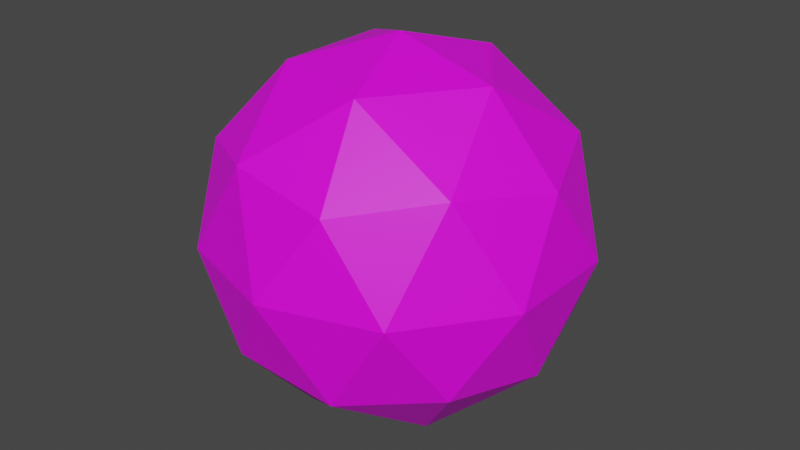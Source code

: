 # Source: target.blend  (saved by Blender 2.92.15; exported with 4.5.12 LTS)
import bpy
from mathutils import Matrix  # noqa: F401  (used for matrix-valued properties, if any)

bpy.ops.wm.read_factory_settings(use_empty=True)
scene = bpy.context.scene
scene.name = 'Scene'

# ---- collections
col_collection = bpy.data.collections.new('Collection'); scene.collection.children.link(col_collection)

# ---- images (referenced by path relative to the original .blend; pixels are not part of the script)
import os
ASSET_DIR = os.environ.get("B2B_ASSET_DIR", "")  # directory of the original .blend (textures are referenced by path, not embedded)
HERE = os.path.dirname(os.path.abspath(__file__))  # packed textures are extracted next to this script under _unpacked/

def load_image(name, relpath, width, height, colorspace="sRGB"):
    """Load a texture the original file referenced (path relative to the .blend, or extracted next to this script)."""
    p = next((c for c in (os.path.join(HERE, relpath), os.path.join(ASSET_DIR, relpath)) if relpath and os.path.exists(c)), "")
    if p:
        img = bpy.data.images.load(p, check_existing=True)
        img.name = name
    else:  # same state as the original file: an image datablock whose file is absent (Cycles renders it pink)
        img = bpy.data.images.new(name, width, height)
        img.source = "FILE"
        img.filepath = "//" + (relpath or name)
    img.colorspace_settings.name = colorspace
    return img
img_gold_bmp = load_image('gold.bmp', 'gold.bmp', 1024, 1024, 'sRGB')

# ---- materials (node trees are filled in below, after node groups)
mat_material_001 = bpy.data.materials.new('Material.001')
mat_material_001.use_transparent_shadow = False

# ---- material node trees
mat_material_001.use_nodes = True; mat_material_001.node_tree.nodes.clear()
_N = mat_material_001.node_tree.nodes; _L = mat_material_001.node_tree.links
n0 = _N.new('ShaderNodeBsdfPrincipled'); n0.name = 'Principled BSDF'; n0.location = (10, 300)
n0.distribution = 'GGX'
n0.subsurface_method = 'BURLEY'
n0.inputs[3].default_value = 1.45
n0.inputs[27].default_value = (0.0, 0.0, 0.0, 1.0)
n0.inputs[28].default_value = 1.0
n1 = _N.new('ShaderNodeOutputMaterial'); n1.name = 'Material Output'; n1.location = (300, 300)
n2 = _N.new('ShaderNodeTexImage'); n2.name = 'Image Texture'; n2.location = (-280, 275)
n2.image = img_gold_bmp
_L.new(n0.outputs[0], n1.inputs[0])
_L.new(n2.outputs[0], n0.inputs[0])
n1.is_active_output = True

# ---- world
world_world = bpy.data.worlds.new('World'); scene.world = world_world
world_world.use_nodes = True; world_world.node_tree.nodes.clear()
_N = world_world.node_tree.nodes; _L = world_world.node_tree.links
n0 = _N.new('ShaderNodeOutputWorld'); n0.name = 'World Output'; n0.location = (300, 300)
n1 = _N.new('ShaderNodeBackground'); n1.name = 'Background'; n1.location = (10, 300)
n1.inputs[0].default_value = (0.05088, 0.05088, 0.05088, 1.0)
_L.new(n1.outputs[0], n0.inputs[0])
n0.is_active_output = True
world_world.color = (0.05088, 0.05088, 0.05088)
world_world.use_sun_shadow = False
world_world.sun_shadow_jitter_overblur = 0.0

# ---- meshes
me_icosphere = bpy.data.meshes.new('Icosphere')
me_icosphere.from_pydata([(0.0, 0.0, -1.0), (0.7236, -0.5257, -0.4472), (-0.2764, -0.8506, -0.4472), (-0.8944, 0.0, -0.4472), (-0.2764, 0.8506, -0.4472), (0.7236, 0.5257, -0.4472), (0.2764, -0.8506, 0.4472), (-0.7236, -0.5257, 0.4472), (-0.7236, 0.5257, 0.4472), (0.2764, 0.8506, 0.4472), (0.8944, 0.0, 0.4472), (0.0, 0.0, 1.0), (-0.1625, -0.5, -0.8507), (0.4253, -0.309, -0.8507), (0.2629, -0.809, -0.5257), (0.8506, 0.0, -0.5257), (0.4253, 0.309, -0.8507), (-0.5257, 0.0, -0.8507), (-0.6882, -0.5, -0.5257), (-0.1625, 0.5, -0.8507), (-0.6882, 0.5, -0.5257), (0.2629, 0.809, -0.5257), (0.9511, -0.309, 0.0), (0.9511, 0.309, 0.0), (0.0, -1.0, 0.0), (0.5878, -0.809, 0.0), (-0.9511, -0.309, 0.0), (-0.5878, -0.809, 0.0), (-0.5878, 0.809, 0.0), (-0.9511, 0.309, 0.0), (0.5878, 0.809, 0.0), (0.0, 1.0, 0.0), (0.6882, -0.5, 0.5257), (-0.2629, -0.809, 0.5257), (-0.8506, 0.0, 0.5257), (-0.2629, 0.809, 0.5257), (0.6882, 0.5, 0.5257), (0.1625, -0.5, 0.8507), (0.5257, 0.0, 0.8507), (-0.4253, -0.309, 0.8507), (-0.4253, 0.309, 0.8507), (0.1625, 0.5, 0.8507)], [], [(0, 13, 12), (1, 13, 15), (0, 12, 17), (0, 17, 19), (0, 19, 16), (1, 15, 22), (2, 14, 24), (3, 18, 26), (4, 20, 28), (5, 21, 30), (1, 22, 25), (2, 24, 27), (3, 26, 29), (4, 28, 31), (5, 30, 23), (6, 32, 37), (7, 33, 39), (8, 34, 40), (9, 35, 41), (10, 36, 38), (38, 41, 11), (38, 36, 41), (36, 9, 41), (41, 40, 11), (41, 35, 40), (35, 8, 40), (40, 39, 11), (40, 34, 39), (34, 7, 39), (39, 37, 11), (39, 33, 37), (33, 6, 37), (37, 38, 11), (37, 32, 38), (32, 10, 38), (23, 36, 10), (23, 30, 36), (30, 9, 36), (31, 35, 9), (31, 28, 35), (28, 8, 35), (29, 34, 8), (29, 26, 34), (26, 7, 34), (27, 33, 7), (27, 24, 33), (24, 6, 33), (25, 32, 6), (25, 22, 32), (22, 10, 32), (30, 31, 9), (30, 21, 31), (21, 4, 31), (28, 29, 8), (28, 20, 29), (20, 3, 29), (26, 27, 7), (26, 18, 27), (18, 2, 27), (24, 25, 6), (24, 14, 25), (14, 1, 25), (22, 23, 10), (22, 15, 23), (15, 5, 23), (16, 21, 5), (16, 19, 21), (19, 4, 21), (19, 20, 4), (19, 17, 20), (17, 3, 20), (17, 18, 3), (17, 12, 18), (12, 2, 18), (15, 16, 5), (15, 13, 16), (13, 0, 16), (12, 14, 2), (12, 13, 14), (13, 1, 14)])
_uv = me_icosphere.uv_layers.new(name='UVMap')
_uv.uv.foreach_set('vector', [0.8182, 0.0, 0.7727, 0.07873, 0.8636, 0.07873, 0.7273, 0.1575, 0.6818, 0.07873, 0.6364, 0.1575, 0.09091, 0.0, 0.04545, 0.07873, 0.1364, 0.07873, 0.2727, 0.0, 0.2273, 0.07873, 0.3182, 0.07873, 0.4545, 0.0, 0.4091, 0.07873, 0.5, 0.07873, 0.7273, 0.1575, 0.6364, 0.1575, 0.6818, 0.2362, 0.9091, 0.1575, 0.8182, 0.1575, 0.8636, 0.2362, 0.1818, 0.1575, 0.09091, 0.1575, 0.1364, 0.2362, 0.3636, 0.1575, 0.2727, 0.1575, 0.3182, 0.2362, 0.5455, 0.1575, 0.4545, 0.1575, 0.5, 0.2362, 0.7273, 0.1575, 0.6818, 0.2362, 0.7727, 0.2362, 0.9091, 0.1575, 0.8636, 0.2362, 0.9545, 0.2362, 0.1818, 0.1575, 0.1364, 0.2362, 0.2273, 0.2362, 0.3636, 0.1575, 0.3182, 0.2362, 0.4091, 0.2362, 0.5455, 0.1575, 0.5, 0.2362, 0.5909, 0.2362, 0.8182, 0.3149, 0.7273, 0.3149, 0.7727, 0.3937, 1.0, 0.3149, 0.9091, 0.3149, 0.9545, 0.3937, 0.2727, 0.3149, 0.1818, 0.3149, 0.2273, 0.3937, 0.4545, 0.3149, 0.3636, 0.3149, 0.4091, 0.3937, 0.6364, 0.3149, 0.5455, 0.3149, 0.5909, 0.3937, 0.5909, 0.3937, 0.5, 0.3937, 0.5455, 0.4724, 0.5909, 0.3937, 0.5455, 0.3149, 0.5, 0.3937, 0.5455, 0.3149, 0.4545, 0.3149, 0.5, 0.3937, 0.4091, 0.3937, 0.3182, 0.3937, 0.3636, 0.4724, 0.4091, 0.3937, 0.3636, 0.3149, 0.3182, 0.3937, 0.3636, 0.3149, 0.2727, 0.3149, 0.3182, 0.3937, 0.2273, 0.3937, 0.1364, 0.3937, 0.1818, 0.4724, 0.2273, 0.3937, 0.1818, 0.3149, 0.1364, 0.3937, 0.1818, 0.3149, 0.09091, 0.3149, 0.1364, 0.3937, 0.9545, 0.3937, 0.8636, 0.3937, 0.9091, 0.4724, 0.9545, 0.3937, 0.9091, 0.3149, 0.8636, 0.3937, 0.9091, 0.3149, 0.8182, 0.3149, 0.8636, 0.3937, 0.7727, 0.3937, 0.6818, 0.3937, 0.7273, 0.4724, 0.7727, 0.3937, 0.7273, 0.3149, 0.6818, 0.3937, 0.7273, 0.3149, 0.6364, 0.3149, 0.6818, 0.3937, 0.5909, 0.2362, 0.5455, 0.3149, 0.6364, 0.3149, 0.5909, 0.2362, 0.5, 0.2362, 0.5455, 0.3149, 0.5, 0.2362, 0.4545, 0.3149, 0.5455, 0.3149, 0.4091, 0.2362, 0.3636, 0.3149, 0.4545, 0.3149, 0.4091, 0.2362, 0.3182, 0.2362, 0.3636, 0.3149, 0.3182, 0.2362, 0.2727, 0.3149, 0.3636, 0.3149, 0.2273, 0.2362, 0.1818, 0.3149, 0.2727, 0.3149, 0.2273, 0.2362, 0.1364, 0.2362, 0.1818, 0.3149, 0.1364, 0.2362, 0.09091, 0.3149, 0.1818, 0.3149, 0.9545, 0.2362, 0.9091, 0.3149, 1.0, 0.3149, 0.9545, 0.2362, 0.8636, 0.2362, 0.9091, 0.3149, 0.8636, 0.2362, 0.8182, 0.3149, 0.9091, 0.3149, 0.7727, 0.2362, 0.7273, 0.3149, 0.8182, 0.3149, 0.7727, 0.2362, 0.6818, 0.2362, 0.7273, 0.3149, 0.6818, 0.2362, 0.6364, 0.3149, 0.7273, 0.3149, 0.5, 0.2362, 0.4091, 0.2362, 0.4545, 0.3149, 0.5, 0.2362, 0.4545, 0.1575, 0.4091, 0.2362, 0.4545, 0.1575, 0.3636, 0.1575, 0.4091, 0.2362, 0.3182, 0.2362, 0.2273, 0.2362, 0.2727, 0.3149, 0.3182, 0.2362, 0.2727, 0.1575, 0.2273, 0.2362, 0.2727, 0.1575, 0.1818, 0.1575, 0.2273, 0.2362, 0.1364, 0.2362, 0.04545, 0.2362, 0.09091, 0.3149, 0.1364, 0.2362, 0.09091, 0.1575, 0.04545, 0.2362, 0.09091, 0.1575, 0.0, 0.1575, 0.04545, 0.2362, 0.8636, 0.2362, 0.7727, 0.2362, 0.8182, 0.3149, 0.8636, 0.2362, 0.8182, 0.1575, 0.7727, 0.2362, 0.8182, 0.1575, 0.7273, 0.1575, 0.7727, 0.2362, 0.6818, 0.2362, 0.5909, 0.2362, 0.6364, 0.3149, 0.6818, 0.2362, 0.6364, 0.1575, 0.5909, 0.2362, 0.6364, 0.1575, 0.5455, 0.1575, 0.5909, 0.2362, 0.5, 0.07873, 0.4545, 0.1575, 0.5455, 0.1575, 0.5, 0.07873, 0.4091, 0.07873, 0.4545, 0.1575, 0.4091, 0.07873, 0.3636, 0.1575, 0.4545, 0.1575, 0.3182, 0.07873, 0.2727, 0.1575, 0.3636, 0.1575, 0.3182, 0.07873, 0.2273, 0.07873, 0.2727, 0.1575, 0.2273, 0.07873, 0.1818, 0.1575, 0.2727, 0.1575, 0.1364, 0.07873, 0.09091, 0.1575, 0.1818, 0.1575, 0.1364, 0.07873, 0.04545, 0.07873, 0.09091, 0.1575, 0.04545, 0.07873, 0.0, 0.1575, 0.09091, 0.1575, 0.6364, 0.1575, 0.5909, 0.07873, 0.5455, 0.1575, 0.6364, 0.1575, 0.6818, 0.07873, 0.5909, 0.07873, 0.6818, 0.07873, 0.6364, 0.0, 0.5909, 0.07873, 0.8636, 0.07873, 0.8182, 0.1575, 0.9091, 0.1575, 0.8636, 0.07873, 0.7727, 0.07873, 0.8182, 0.1575, 0.7727, 0.07873, 0.7273, 0.1575, 0.8182, 0.1575])
me_icosphere.materials.append(mat_material_001)
me_icosphere.use_remesh_fix_poles = True
me_icosphere.use_remesh_preserve_attributes = False
me_icosphere.use_mirror_vertex_groups = False
me_icosphere.update()

# ---- objects
ob_icosphere = bpy.data.objects.new('Icosphere', me_icosphere)

# ---- transforms, parenting, visibility, modifiers, constraints
ob_icosphere.location = (0.0, 0.0, 0.0)
ob_icosphere.lineart.crease_threshold = 0.0

# ---- collection membership
col_collection.objects.link(ob_icosphere)

# ---- scene / render settings (as saved in the file)
scene.frame_start = 1; scene.frame_end = 250; scene.frame_set(1)
scene.render.engine = 'BLENDER_EEVEE_NEXT'
scene.cycles.use_denoising = False
scene.cycles.samples = 128
scene.cycles.sampling_pattern = 'TABULATED_SOBOL'
scene.cycles.use_adaptive_sampling = False
scene.cycles.use_light_tree = False
scene.view_settings.view_transform = 'Filmic'
bpy.context.view_layer.update()

# ---- added for rendering (the .blend has no active camera and no usable light): camera, sun
cam_auto = bpy.data.cameras.new('AutoCamera')
cam_auto.lens = 50.0
cam_auto.sensor_width = 36.0
cam_auto.clip_end = 1000.0
ob_auto_camera = bpy.data.objects.new('AutoCamera', cam_auto)
scene.collection.objects.link(ob_auto_camera)
ob_auto_camera.location = (3.15365, -3.78438, 2.52292)
ob_auto_camera.rotation_euler = (1.09748, -7.21219e-08, 0.694738)
scene.camera = ob_auto_camera
light_auto_sun = bpy.data.lights.new('AutoSun', 'SUN')
light_auto_sun.energy = 3.0
light_auto_sun.angle = 0.0523599
ob_auto_sun = bpy.data.objects.new('AutoSun', light_auto_sun)
scene.collection.objects.link(ob_auto_sun)
ob_auto_sun.rotation_euler = (0.872665, 0.174533, 0.523599)
bpy.context.view_layer.update()
